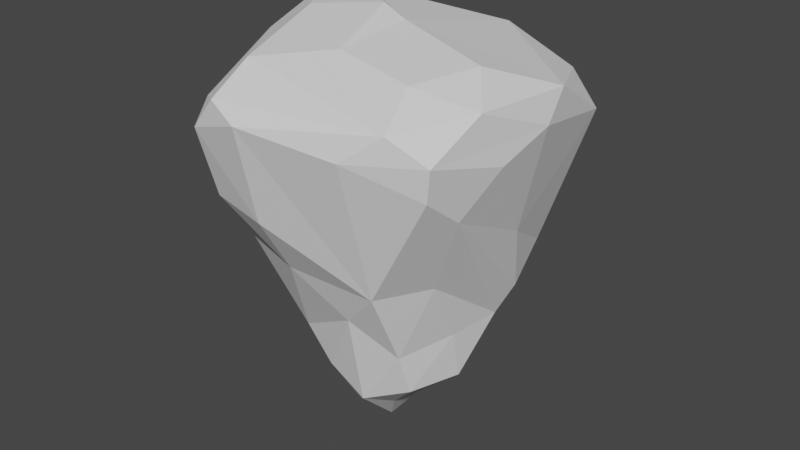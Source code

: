 # Source: rock12.blend  (saved by Blender 2.81.16; exported with 4.5.12 LTS)
import bpy
from mathutils import Matrix  # noqa: F401  (used for matrix-valued properties, if any)

bpy.ops.wm.read_factory_settings(use_empty=True)
scene = bpy.context.scene
scene.name = 'Scene'

# ---- collections
col_collection = bpy.data.collections.new('Collection'); scene.collection.children.link(col_collection)

# ---- world
world_world = bpy.data.worlds.new('World'); scene.world = world_world
world_world.use_nodes = True; world_world.node_tree.nodes.clear()
_N = world_world.node_tree.nodes; _L = world_world.node_tree.links
n0 = _N.new('ShaderNodeOutputWorld'); n0.name = 'World Output'; n0.location = (300, 300)
n1 = _N.new('ShaderNodeBackground'); n1.name = 'Background'; n1.location = (10, 300)
n1.inputs[0].default_value = (0.05088, 0.05088, 0.05088, 1.0)
_L.new(n1.outputs[0], n0.inputs[0])
n0.is_active_output = True
world_world.color = (0.05088, 0.05088, 0.05088)
world_world.use_sun_shadow = False
world_world.sun_shadow_jitter_overblur = 0.0

# ---- meshes
me_cone = bpy.data.meshes.new('Cone')
me_cone.from_pydata([(-0.0828, -0.4254, 0.7589), (-0.06751, -0.2599, 0.295), (-0.276, -0.5423, 1.01), (-0.07125, -0.1056, 0.0532), (-0.3368, -0.3466, 0.7605), (-0.376, -0.2281, 0.6277), (-0.4528, -0.07518, 0.6903), (-0.1149, -0.004811, 0.07979), (-0.3546, -0.09478, 0.5719), (-0.1783, 0.05582, 0.301), (-0.2902, 0.218, 0.5924), (-0.1409, 0.2552, 0.4477), (-0.2922, 0.3929, 0.7122), (0.00837, 0.5531, 0.6785), (0.023, 0.1394, 0.072), (-0.4798, 0.3173, 1.444), (0.1767, 0.3, 0.4941), (0.2459, 0.5607, 0.8788), (-0.4918, 0.1661, 0.7811), (0.1655, 0.1524, 0.1727), (0.4144, 0.186, 0.6056), (0.4829, 0.07499, 0.8843), (0.3735, 0.1269, 0.5016), (0.08352, 0.05272, 0.06629), (-0.5693, -0.2311, 1.239), (0.3161, -0.002056, 0.2784), (0.5828, -0.171, 1.229), (0.2427, -0.1885, 0.2688), (0.3591, -0.2062, 0.7421), (0.08798, -0.09068, 0.1048), (0.2379, -0.2442, 0.4352), (0.07447, -0.2489, 0.1974), (0.2487, -0.3937, 0.738), (0.09629, -0.3414, 0.5798), (0.4049, -0.5099, 1.386), (0.2772, -0.5702, 1.286), (0.5076, -0.4415, 1.18), (0.5283, -0.4541, 1.299), (0.3318, -0.05922, 0.4824), (0.516, -0.2965, 1.068), (0.6095, 0.0221, 1.307), (0.5398, 0.4324, 1.225), (0.4031, 0.3284, 0.7253), (0.216, 0.514, 0.7633), (0.06232, 0.3006, 0.3659), (-0.07345, 0.7111, 1.181), (-0.04675, 0.6963, 1.032), (-0.07043, 0.4132, 0.5691), (0.07334, 0.6511, 1.334), (-0.09653, 0.5746, 0.7277), (-0.2857, 0.5709, 1.299), (-0.0762, 0.09382, 0.08609), (-0.5304, 0.01132, 0.9056), (-0.5526, -0.01328, 1.397), (-0.5432, 0.282, 1.285), (-0.211, -0.0823, 0.3478), (-0.182, -0.2535, 0.4148), (-0.0009344, -0.00121, -0.04168), (-0.4367, -0.4629, 1.221), (-0.07275, -0.5625, 0.9785), (-0.05104, -0.6637, 1.346), (0.06661, -0.3141, 1.521), (0.3597, -0.35, 1.48), (0.5588, -0.2565, 1.418), (0.4468, -0.1133, 1.497), (0.1017, -0.0468, 1.558), (0.5916, 0.1264, 1.403), (0.3915, 0.5094, 1.318), (0.09474, 0.5437, 1.417), (-0.2392, 0.1613, 1.566), (-0.005887, -0.0229, 1.59), (-0.4215, 0.15, 1.55), (-0.1579, -0.487, 1.494), (-0.3786, -0.4705, 1.312), (-0.2647, -0.09603, 1.555), (-0.2682, -0.6267, 1.278), (-0.1618, -0.6415, 1.398)], [], [(59, 32, 60), (60, 32, 35), (32, 33, 30), (35, 32, 36), (35, 37, 34), (28, 32, 30), (37, 36, 39), (27, 23, 25), (38, 27, 25), (40, 37, 26), (21, 39, 20), (66, 40, 41), (41, 21, 42), (22, 19, 16), (41, 42, 17), (41, 17, 67), (17, 42, 43), (67, 17, 48), (17, 43, 13), (68, 67, 48), (49, 13, 47), (45, 49, 50), (49, 47, 12), (51, 14, 57), (49, 12, 50), (9, 11, 51), (18, 12, 10), (54, 12, 18), (6, 18, 8), (55, 9, 7), (24, 58, 73), (4, 0, 2), (73, 58, 75), (58, 2, 75), (73, 75, 76), (56, 3, 1), (2, 0, 59), (75, 59, 60), (76, 75, 60), (65, 61, 62), (63, 62, 34), (66, 64, 63), (66, 63, 40), (68, 66, 67), (53, 71, 15), (74, 69, 71), (74, 53, 72), (72, 53, 73), (72, 73, 76), (61, 74, 72), (1, 31, 33, 56), (60, 35, 34), (31, 30, 33), (28, 36, 32), (39, 36, 28), (37, 39, 26), (30, 38, 28), (20, 39, 22), (21, 26, 39), (40, 63, 37), (22, 39, 28), (21, 40, 26), (19, 22, 25), (41, 40, 21), (66, 41, 67), (42, 20, 22), (19, 44, 16), (16, 42, 22), (42, 13, 43), (13, 46, 17), (45, 48, 17), (46, 45, 17), (46, 13, 49), (45, 46, 49), (48, 45, 50), (50, 12, 54), (55, 18, 10), (54, 18, 52), (6, 52, 18), (54, 52, 24), (52, 6, 24), (53, 54, 24), (4, 6, 5), (4, 58, 6), (8, 5, 6), (56, 4, 5), (73, 53, 24), (8, 56, 5), (2, 58, 4), (75, 2, 59), (56, 33, 0), (34, 61, 72), (60, 34, 76), (65, 70, 61), (62, 63, 64), (63, 34, 37), (64, 65, 62), (66, 65, 64), (68, 65, 66), (69, 65, 68), (48, 69, 68), (15, 69, 48), (50, 15, 48), (69, 70, 65), (54, 53, 15), (69, 74, 70), (74, 71, 53), (76, 34, 72), (38, 25, 22), (30, 31, 27), (36, 37, 35), (28, 38, 22), (21, 20, 42), (19, 14, 44), (14, 23, 57), (42, 16, 13), (11, 44, 51), (51, 44, 14), (11, 47, 44), (47, 11, 12), (10, 11, 9), (8, 55, 56), (3, 55, 7), (24, 6, 58), (3, 56, 55), (4, 56, 0), (31, 1, 3), (62, 61, 34), (29, 31, 57), (29, 27, 31), (29, 23, 27), (27, 38, 30), (57, 23, 29), (13, 16, 44), (55, 10, 9), (51, 57, 7), (3, 7, 57), (32, 59, 0), (15, 71, 69), (61, 70, 74), (32, 0, 33), (19, 23, 14), (11, 10, 12), (50, 54, 15), (9, 51, 7), (19, 25, 23), (47, 13, 44), (18, 55, 8), (3, 57, 31)])
_uv = me_cone.uv_layers.new(name='UVMap')
_uv.uv.foreach_set('vector', [0.2291, 0.4093, 0.3098, 0.3618, 0.2671, 0.4833, 0.2671, 0.4833, 0.3098, 0.3618, 0.3372, 0.4557, 0.3098, 0.3618, 0.2724, 0.3458, 0.3083, 0.3124, 0.3372, 0.4557, 0.3098, 0.3618, 0.4015, 0.3777, 0.3829, 0.4402, 0.4178, 0.3957, 0.3946, 0.4377, 0.3528, 0.317, 0.3098, 0.3618, 0.3083, 0.3124, 0.4178, 0.3957, 0.4015, 0.3777, 0.4059, 0.3335, 0.3009, 0.2892, 0.2768, 0.2403, 0.3165, 0.2508, 0.3385, 0.266, 0.3009, 0.2892, 0.3165, 0.2508, 0.4806, 0.3075, 0.4734, 0.3321, 0.4559, 0.3128, 0.394, 0.227, 0.4059, 0.3335, 0.3521, 0.2004, 0.4748, 0.1754, 0.4773, 0.2405, 0.4141, 0.1178, 0.4141, 0.1178, 0.394, 0.227, 0.3443, 0.1634, 0.3377, 0.227, 0.2858, 0.2168, 0.295, 0.1727, 0.4141, 0.1178, 0.3443, 0.1634, 0.3094, 0.1064, 0.4141, 0.1178, 0.3094, 0.1064, 0.3886, 0.06134, 0.3094, 0.1064, 0.3443, 0.1634, 0.301, 0.1285, 0.3886, 0.06134, 0.3094, 0.1064, 0.3066, 0.02049, 0.3094, 0.1064, 0.301, 0.1285, 0.2588, 0.1269, 0.3178, 0.02141, 0.3248, 0.02494, 0.3066, 0.02049, 0.2269, 0.1204, 0.2588, 0.1269, 0.2321, 0.1466, 0.2311, 0.04722, 0.2269, 0.1204, 0.1138, 0.06236, 0.2269, 0.1204, 0.2321, 0.1466, 0.1705, 0.1551, 0.2313, 0.2256, 0.2541, 0.2183, 0.2485, 0.2512, 0.2269, 0.1204, 0.1705, 0.1551, 0.1138, 0.06236, 0.1937, 0.2302, 0.2074, 0.1786, 0.2313, 0.2256, 0.1235, 0.2047, 0.1705, 0.1551, 0.1665, 0.1898, 0.03957, 0.167, 0.1705, 0.1551, 0.1235, 0.2047, 0.13, 0.2631, 0.1235, 0.2047, 0.1525, 0.2751, 0.1896, 0.2734, 0.1937, 0.2302, 0.2199, 0.251, 0.04641, 0.3313, 0.107, 0.4083, 0.07868, 0.4112, 0.1591, 0.3424, 0.2245, 0.3726, 0.175, 0.4013, 0.1301, 0.4543, 0.107, 0.4083, 0.1599, 0.462, 0.107, 0.4083, 0.175, 0.4013, 0.1599, 0.462, 0.1301, 0.4543, 0.1599, 0.462, 0.1492, 0.4644, 0.2056, 0.3161, 0.2335, 0.2738, 0.2372, 0.3146, 0.175, 0.4013, 0.2245, 0.3726, 0.2291, 0.4093, 0.1599, 0.462, 0.2291, 0.4093, 0.2671, 0.4833, 0.1859, 0.4743, 0.1599, 0.462, 0.2073, 0.4706, 0.7981, 0.262, 0.7801, 0.3658, 0.8761, 0.3758, 0.953, 0.3426, 0.8761, 0.3758, 0.8927, 0.4249, 0.9696, 0.2058, 0.9118, 0.2895, 0.953, 0.3426, 0.9696, 0.2058, 0.953, 0.3426, 0.9804, 0.2512, 0.7844, 0.0437, 0.9696, 0.2058, 0.8809, 0.06604, 0.5495, 0.2387, 0.6032, 0.1977, 0.5799, 0.1372, 0.6546, 0.2902, 0.6613, 0.1898, 0.6032, 0.1977, 0.6546, 0.2902, 0.5495, 0.2387, 0.6922, 0.4115, 0.6922, 0.4115, 0.5495, 0.2387, 0.6165, 0.4321, 0.6922, 0.4115, 0.6165, 0.4321, 0.6701, 0.4653, 0.7801, 0.3658, 0.6546, 0.2902, 0.6922, 0.4115, 0.2372, 0.3146, 0.2682, 0.3004, 0.2724, 0.3458, 0.2056, 0.3161, 0.311, 0.4799, 0.3208, 0.4665, 0.3251, 0.4749, 0.2682, 0.3004, 0.3083, 0.3124, 0.2724, 0.3458, 0.3528, 0.317, 0.4015, 0.3777, 0.3098, 0.3618, 0.4059, 0.3335, 0.4015, 0.3777, 0.3528, 0.317, 0.4178, 0.3957, 0.4059, 0.3335, 0.4559, 0.3128, 0.3083, 0.3124, 0.3385, 0.266, 0.3528, 0.317, 0.3521, 0.2004, 0.4059, 0.3335, 0.3377, 0.227, 0.394, 0.227, 0.4559, 0.3128, 0.4059, 0.3335, 0.4806, 0.3075, 0.4782, 0.3169, 0.4734, 0.3321, 0.3377, 0.227, 0.4059, 0.3335, 0.3528, 0.317, 0.394, 0.227, 0.4773, 0.2405, 0.4559, 0.3128, 0.2858, 0.2168, 0.3377, 0.227, 0.3165, 0.2508, 0.4141, 0.1178, 0.4773, 0.2405, 0.394, 0.227, 0.4637, 0.1457, 0.4141, 0.1178, 0.4544, 0.131, 0.3443, 0.1634, 0.3521, 0.2004, 0.3377, 0.227, 0.2858, 0.2168, 0.264, 0.1762, 0.295, 0.1727, 0.295, 0.1727, 0.3443, 0.1634, 0.3377, 0.227, 0.3443, 0.1634, 0.2588, 0.1269, 0.301, 0.1285, 0.2588, 0.1269, 0.2388, 0.07414, 0.3094, 0.1064, 0.2311, 0.04722, 0.3066, 0.02049, 0.3094, 0.1064, 0.2388, 0.07414, 0.2311, 0.04722, 0.3094, 0.1064, 0.2388, 0.07414, 0.2588, 0.1269, 0.2269, 0.1204, 0.2311, 0.04722, 0.2388, 0.07414, 0.2269, 0.1204, 0.2665, 0.0181, 0.2311, 0.04722, 0.1501, 0.03961, 0.1138, 0.06236, 0.1705, 0.1551, 0.06296, 0.1143, 0.1896, 0.2734, 0.1235, 0.2047, 0.1665, 0.1898, 0.03957, 0.167, 0.1235, 0.2047, 0.09896, 0.2453, 0.13, 0.2631, 0.09896, 0.2453, 0.1235, 0.2047, 0.03957, 0.167, 0.09896, 0.2453, 0.04641, 0.3313, 0.09896, 0.2453, 0.13, 0.2631, 0.04641, 0.3313, 0.02274, 0.3134, 0.03957, 0.167, 0.04641, 0.3313, 0.1591, 0.3424, 0.13, 0.2631, 0.1545, 0.3083, 0.1591, 0.3424, 0.107, 0.4083, 0.13, 0.2631, 0.1525, 0.2751, 0.1545, 0.3083, 0.13, 0.2631, 0.2056, 0.3161, 0.1591, 0.3424, 0.1545, 0.3083, 0.07868, 0.4112, 0.06125, 0.3955, 0.05672, 0.3837, 0.1525, 0.2751, 0.2056, 0.3161, 0.1545, 0.3083, 0.175, 0.4013, 0.107, 0.4083, 0.1591, 0.3424, 0.1599, 0.462, 0.175, 0.4013, 0.2291, 0.4093, 0.2056, 0.3161, 0.2724, 0.3458, 0.2245, 0.3726, 0.8927, 0.4249, 0.7801, 0.3658, 0.6922, 0.4115, 0.7446, 0.4868, 0.8927, 0.4249, 0.6701, 0.4653, 0.7981, 0.262, 0.7467, 0.2612, 0.7801, 0.3658, 0.8761, 0.3758, 0.953, 0.3426, 0.9118, 0.2895, 0.953, 0.3426, 0.8927, 0.4249, 0.9425, 0.3762, 0.9118, 0.2895, 0.7981, 0.262, 0.8761, 0.3758, 0.9696, 0.2058, 0.7981, 0.262, 0.9118, 0.2895, 0.7844, 0.0437, 0.7981, 0.262, 0.9696, 0.2058, 0.6613, 0.1898, 0.7981, 0.262, 0.7844, 0.0437, 0.7712, 0.01922, 0.6613, 0.1898, 0.7844, 0.0437, 0.5799, 0.1372, 0.6613, 0.1898, 0.7712, 0.01922, 0.6154, 0.05594, 0.5799, 0.1372, 0.7712, 0.01922, 0.6613, 0.1898, 0.7467, 0.2612, 0.7981, 0.262, 0.5515, 0.1369, 0.5495, 0.2387, 0.5799, 0.1372, 0.6613, 0.1898, 0.6546, 0.2902, 0.7467, 0.2612, 0.6546, 0.2902, 0.6032, 0.1977, 0.5495, 0.2387, 0.6701, 0.4653, 0.8927, 0.4249, 0.6922, 0.4115, 0.3385, 0.266, 0.3165, 0.2508, 0.3377, 0.227, 0.3083, 0.3124, 0.2682, 0.3004, 0.3009, 0.2892, 0.4015, 0.3777, 0.4178, 0.3957, 0.3372, 0.4557, 0.3528, 0.317, 0.3385, 0.266, 0.3377, 0.227, 0.394, 0.227, 0.3521, 0.2004, 0.3443, 0.1634, 0.2858, 0.2168, 0.2541, 0.2183, 0.264, 0.1762, 0.2541, 0.2183, 0.2768, 0.2403, 0.2485, 0.2512, 0.3443, 0.1634, 0.295, 0.1727, 0.2588, 0.1269, 0.2074, 0.1786, 0.264, 0.1762, 0.2313, 0.2256, 0.2313, 0.2256, 0.264, 0.1762, 0.2541, 0.2183, 0.2074, 0.1786, 0.2321, 0.1466, 0.264, 0.1762, 0.2321, 0.1466, 0.2074, 0.1786, 0.1705, 0.1551, 0.1665, 0.1898, 0.2074, 0.1786, 0.1937, 0.2302, 0.1525, 0.2751, 0.1896, 0.2734, 0.2056, 0.3161, 0.2335, 0.2738, 0.1896, 0.2734, 0.2199, 0.251, 0.04641, 0.3313, 0.13, 0.2631, 0.107, 0.4083, 0.2335, 0.2738, 0.2056, 0.3161, 0.1896, 0.2734, 0.1591, 0.3424, 0.2056, 0.3161, 0.2245, 0.3726, 0.2682, 0.3004, 0.2372, 0.3146, 0.2335, 0.2738, 0.8761, 0.3758, 0.7801, 0.3658, 0.8927, 0.4249, 0.272, 0.2729, 0.2682, 0.3004, 0.2485, 0.2512, 0.272, 0.2729, 0.3009, 0.2892, 0.2682, 0.3004, 0.272, 0.2729, 0.2768, 0.2403, 0.3009, 0.2892, 0.3009, 0.2892, 0.3385, 0.266, 0.3083, 0.3124, 0.2485, 0.2512, 0.2768, 0.2403, 0.272, 0.2729, 0.2588, 0.1269, 0.295, 0.1727, 0.264, 0.1762, 0.1896, 0.2734, 0.1665, 0.1898, 0.1937, 0.2302, 0.2313, 0.2256, 0.2485, 0.2512, 0.2199, 0.251, 0.2335, 0.2738, 0.2199, 0.251, 0.2485, 0.2512, 0.3098, 0.3618, 0.2291, 0.4093, 0.2245, 0.3726, 0.5799, 0.1372, 0.6032, 0.1977, 0.6613, 0.1898, 0.7801, 0.3658, 0.7467, 0.2612, 0.6546, 0.2902, 0.3098, 0.3618, 0.2245, 0.3726, 0.2724, 0.3458, 0.2858, 0.2168, 0.2768, 0.2403, 0.2541, 0.2183, 0.2074, 0.1786, 0.1665, 0.1898, 0.1705, 0.1551, 0.1138, 0.06236, 0.09289, 0.08047, 0.09577, 0.06843, 0.1937, 0.2302, 0.2313, 0.2256, 0.2199, 0.251, 0.2858, 0.2168, 0.3165, 0.2508, 0.2768, 0.2403, 0.2321, 0.1466, 0.2588, 0.1269, 0.264, 0.1762, 0.1235, 0.2047, 0.1896, 0.2734, 0.1525, 0.2751, 0.2335, 0.2738, 0.2485, 0.2512, 0.2682, 0.3004])
me_cone.use_remesh_fix_poles = True
me_cone.use_remesh_preserve_attributes = False
me_cone.use_mirror_vertex_groups = False
me_cone.update()

# ---- objects
ob_cone = bpy.data.objects.new('Cone', me_cone)

# ---- transforms, parenting, visibility, modifiers, constraints
ob_cone.location = (0.0, 0.0, 0.0)
ob_cone.lineart.crease_threshold = 0.0

# ---- collection membership
col_collection.objects.link(ob_cone)

# ---- scene / render settings (as saved in the file)
scene.frame_start = 1; scene.frame_end = 250; scene.frame_set(1)
scene.render.engine = 'BLENDER_EEVEE_NEXT'
scene.cycles.use_denoising = False
scene.cycles.samples = 128
scene.cycles.sampling_pattern = 'TABULATED_SOBOL'
scene.cycles.use_adaptive_sampling = False
scene.cycles.use_light_tree = False
scene.view_settings.view_transform = 'Filmic'
bpy.context.view_layer.update()

# ---- added for rendering (the .blend has no active camera and no usable light): camera, sun
cam_auto = bpy.data.cameras.new('AutoCamera')
cam_auto.lens = 50.0
cam_auto.sensor_width = 36.0
cam_auto.clip_end = 1000.0
ob_auto_camera = bpy.data.objects.new('AutoCamera', cam_auto)
scene.collection.objects.link(ob_auto_camera)
ob_auto_camera.location = (2.27551, -2.68276, 2.57852)
ob_auto_camera.rotation_euler = (1.09748, -7.21219e-08, 0.694738)
scene.camera = ob_auto_camera
light_auto_sun = bpy.data.lights.new('AutoSun', 'SUN')
light_auto_sun.energy = 3.0
light_auto_sun.angle = 0.0523599
ob_auto_sun = bpy.data.objects.new('AutoSun', light_auto_sun)
scene.collection.objects.link(ob_auto_sun)
ob_auto_sun.rotation_euler = (0.872665, 0.174533, 0.523599)
bpy.context.view_layer.update()
